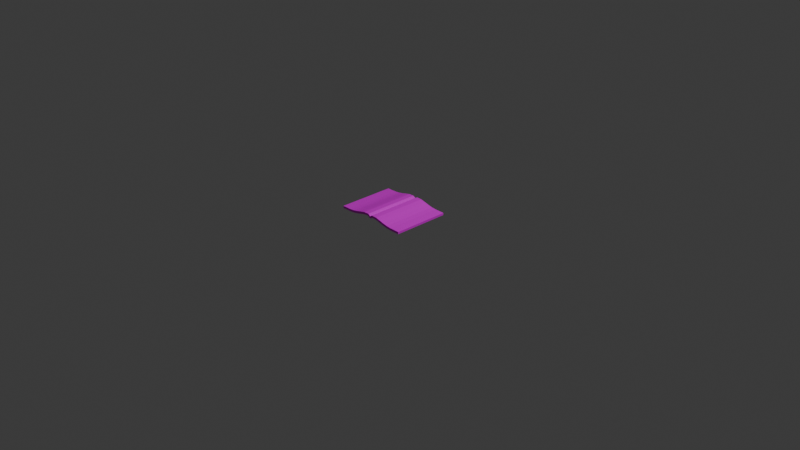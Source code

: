# Source: Hutong_Wall.blend  (saved by Blender 4.0.36; exported with 4.5.12 LTS)
import bpy
from mathutils import Matrix  # noqa: F401  (used for matrix-valued properties, if any)

bpy.ops.wm.read_factory_settings(use_empty=True)
scene = bpy.context.scene
scene.name = 'Scene'

# ---- collections
col_collection = bpy.data.collections.new('Collection'); scene.collection.children.link(col_collection)

# ---- images (referenced by path relative to the original .blend; pixels are not part of the script)
import os
ASSET_DIR = os.environ.get("B2B_ASSET_DIR", "")  # directory of the original .blend (textures are referenced by path, not embedded)
HERE = os.path.dirname(os.path.abspath(__file__))  # packed textures are extracted next to this script under _unpacked/

def load_image(name, relpath, width, height, colorspace="sRGB"):
    """Load a texture the original file referenced (path relative to the .blend, or extracted next to this script)."""
    p = next((c for c in (os.path.join(HERE, relpath), os.path.join(ASSET_DIR, relpath)) if relpath and os.path.exists(c)), "")
    if p:
        img = bpy.data.images.load(p, check_existing=True)
        img.name = name
    else:  # same state as the original file: an image datablock whose file is absent (Cycles renders it pink)
        img = bpy.data.images.new(name, width, height)
        img.source = "FILE"
        img.filepath = "//" + (relpath or name)
    img.colorspace_settings.name = colorspace
    return img
img_bookcontent_jpg = load_image('bookcontent.jpg', 'bookcontent.jpg', 1024, 1024, 'sRGB')
img_bookcontent_jpg_004 = load_image('bookcontent.jpg.004', 'bookcontent.jpg', 1024, 1024, 'sRGB')

# ---- materials (node trees are filled in below, after node groups)
mat_material_002 = bpy.data.materials.new('Material.002')
mat_material_002.use_transparent_shadow = False
mat_material_005 = bpy.data.materials.new('Material.005')
mat_material_005.use_transparent_shadow = False

# ---- material node trees
mat_material_002.use_nodes = True; mat_material_002.node_tree.nodes.clear()
_N = mat_material_002.node_tree.nodes; _L = mat_material_002.node_tree.links
n0 = _N.new('ShaderNodeBsdfPrincipled'); n0.name = 'Principled BSDF'; n0.location = (10, 300)
n0.inputs[3].default_value = 1.45
n1 = _N.new('ShaderNodeOutputMaterial'); n1.name = 'Material Output'; n1.location = (300, 300)
n2 = _N.new('ShaderNodeTexImage'); n2.name = 'Image Texture'; n2.location = (-280, 260)
n2.image = img_bookcontent_jpg
_L.new(n0.outputs[0], n1.inputs[0])
_L.new(n2.outputs[0], n0.inputs[0])
n1.is_active_output = True
mat_material_005.use_nodes = True; mat_material_005.node_tree.nodes.clear()
_N = mat_material_005.node_tree.nodes; _L = mat_material_005.node_tree.links
n0 = _N.new('ShaderNodeBsdfPrincipled'); n0.name = 'Principled BSDF'; n0.location = (10, 300)
n0.inputs[3].default_value = 1.45
n1 = _N.new('ShaderNodeOutputMaterial'); n1.name = 'Material Output'; n1.location = (300, 300)
n2 = _N.new('ShaderNodeTexImage'); n2.name = 'Image Texture'; n2.location = (-280, 260)
n2.image = img_bookcontent_jpg_004
_L.new(n0.outputs[0], n1.inputs[0])
_L.new(n2.outputs[0], n0.inputs[0])
n1.is_active_output = True

# ---- world
world_world = bpy.data.worlds.new('World'); scene.world = world_world
world_world.use_nodes = True; world_world.node_tree.nodes.clear()
_N = world_world.node_tree.nodes; _L = world_world.node_tree.links
n0 = _N.new('ShaderNodeOutputWorld'); n0.name = 'World Output'; n0.location = (300, 300)
n1 = _N.new('ShaderNodeBackground'); n1.name = 'Background'; n1.location = (10, 300)
n1.inputs[0].default_value = (0.05088, 0.05088, 0.05088, 1.0)
_L.new(n1.outputs[0], n0.inputs[0])
n0.is_active_output = True
world_world.color = (0.05088, 0.05088, 0.05088)
world_world.use_sun_shadow = False
world_world.sun_shadow_jitter_overblur = 0.0

# ---- cameras
cam_camera = bpy.data.cameras.new('Camera')
cam_camera.clip_end = 100.0
cam_camera.ortho_scale = 7.314

# ---- lights
light_light = bpy.data.lights.new('Light', 'POINT')
light_light.transmission_factor = 0.0
light_light.use_soft_falloff = False
light_light.energy = 1000.0
light_light.shadow_soft_size = 0.1
light_light.shadow_maximum_resolution = 0.006
light_light.use_absolute_resolution = True

# ---- meshes
me_plane_001 = bpy.data.meshes.new('Plane.001')
me_plane_001.from_pydata([(0.7433, -1.01, 0.1001), (0.7433, 0.9902, 0.1001), (0.2407, -1.01, 0.1229), (0.2407, 0.9902, 0.1229), (0.0006211, 0.9902, 0.1569), (0.0006213, -1.01, 0.1569), (0.4862, -1.01, 0.1019), (0.4862, 0.9902, 0.1019), (-0.1376, 0.9902, 0.1592), (-0.1376, -1.01, 0.1592), (0.1222, -1.01, 0.1408), (0.1222, 0.9902, 0.1408), (0.3613, 0.9902, 0.1086), (0.3613, -1.01, 0.1086), (0.6146, -1.01, 0.101), (0.6146, 0.9902, 0.101), (0.7409, -1.011, 0.06773), (0.7409, 0.9887, 0.06773), (0.2287, -1.011, 0.08966), (0.2287, 0.9887, 0.08966), (-0.009197, 0.9887, 0.1238), (-0.009197, -1.011, 0.1238), (-0.2048, -1.01, 0.136), (0.4812, -1.011, 0.06946), (0.4812, 0.9887, 0.06946), (-0.1776, -1.011, 0.1134), (-0.2048, 0.9902, 0.136), (-0.1776, -1.011, 0.1134), (-0.1776, 0.9887, 0.1134), (-0.2048, 0.9902, 0.136), (-0.1264, 0.9887, 0.1286), (-0.1264, -1.011, 0.1286), (0.1092, -1.011, 0.1075), (0.1092, 0.9887, 0.1075), (0.3522, 0.9887, 0.07571), (0.3522, -1.011, 0.07571), (0.6121, -1.011, 0.06862), (0.6121, 0.9887, 0.06862), (0.7433, -1.01, 0.1001), (0.7433, 0.9902, 0.1001), (-0.1376, 0.9902, 0.1592), (0.3613, 0.9902, 0.1086), (0.2407, 0.9902, 0.1229), (0.1222, 0.9902, 0.1408), (0.0006211, 0.9902, 0.1569), (0.6146, 0.9902, 0.101), (0.4862, 0.9902, 0.1019), (0.6121, -1.011, 0.06862), (0.7409, -1.011, 0.06773), (0.1092, -1.011, 0.1075), (0.2287, -1.011, 0.08966), (-0.1264, -1.011, 0.1286), (-0.009197, -1.011, 0.1238), (0.3522, -1.011, 0.07571), (0.4812, -1.011, 0.06946), (-0.2255, 0.9842, 0.1099), (-0.2255, -1.018, 0.1099), (-0.2255, 0.9842, 0.1366), (-0.2255, -1.018, 0.1366), (-0.1731, 0.9842, 0.1099), (-0.1731, -1.018, 0.1099), (-0.1731, 0.9842, 0.1366), (-0.1731, -1.018, 0.1366), (-1.149, 0.9917, 0.1001), (-1.149, -1.008, 0.1001), (-0.6461, 0.9917, 0.1229), (-0.6461, -1.008, 0.1229), (-0.406, -1.008, 0.1569), (-0.406, 0.9917, 0.1569), (-0.8916, 0.9917, 0.1019), (-0.8916, -1.008, 0.1019), (-0.2677, -1.008, 0.1592), (-0.2677, 0.9917, 0.1592), (-0.5275, 0.9917, 0.1408), (-0.5275, -1.008, 0.1408), (-0.7667, -1.008, 0.1086), (-0.7667, 0.9917, 0.1086), (-1.02, 0.9917, 0.101), (-1.02, -1.008, 0.101), (-1.146, 0.9932, 0.06773), (-1.146, -1.007, 0.06773), (-0.6341, 0.9932, 0.08966), (-0.6341, -1.007, 0.08966), (-0.3962, -1.007, 0.1238), (-0.3962, 0.9932, 0.1238), (-0.2005, 0.9917, 0.136), (-0.8865, 0.9932, 0.06946), (-0.8865, -1.007, 0.06946), (-0.2277, 0.9932, 0.1134), (-0.2005, -1.008, 0.136), (-0.2277, 0.9932, 0.1134), (-0.2277, -1.007, 0.1134), (-0.2005, -1.008, 0.136), (-0.2789, -1.007, 0.1286), (-0.2789, 0.9932, 0.1286), (-0.5146, 0.9932, 0.1075), (-0.5146, -1.007, 0.1075), (-0.7576, -1.007, 0.07571), (-0.7576, 0.9932, 0.07571), (-1.017, 0.9932, 0.06862), (-1.017, -1.007, 0.06862), (-1.149, 0.9917, 0.1001), (-1.149, -1.008, 0.1001), (-0.2677, -1.008, 0.1592), (-0.7667, -1.008, 0.1086), (-0.6461, -1.008, 0.1229), (-0.5275, -1.008, 0.1408), (-0.406, -1.008, 0.1569), (-1.02, -1.008, 0.101), (-0.8916, -1.008, 0.1019), (-1.017, 0.9932, 0.06862), (-1.146, 0.9932, 0.06773), (-0.5146, 0.9932, 0.1075), (-0.6341, 0.9932, 0.08966), (-0.2789, 0.9932, 0.1286), (-0.3962, 0.9932, 0.1238), (-0.7576, 0.9932, 0.07571), (-0.8865, 0.9932, 0.06946)], [], [(14, 45, 39, 38), (10, 43, 42, 2), (9, 40, 44, 5), (13, 41, 46, 6), (22, 29, 40, 9), (5, 44, 43, 10), (2, 42, 41, 13), (6, 46, 45, 14), (36, 16, 17, 37), (32, 18, 19, 33), (31, 21, 20, 30), (35, 23, 24, 34), (25, 31, 30, 28), (21, 32, 33, 20), (18, 35, 34, 19), (23, 36, 37, 24), (0, 1, 17, 16), (7, 12, 34, 24), (2, 13, 53, 50), (13, 6, 54, 53), (6, 14, 47, 54), (15, 7, 24, 37), (1, 15, 37, 17), (10, 2, 50, 49), (12, 3, 19, 34), (31, 25, 27, 51), (8, 26, 28, 30), (4, 8, 30, 20), (22, 9, 51, 27), (11, 4, 20, 33), (5, 10, 49, 52), (9, 5, 52, 51), (3, 11, 33, 19), (14, 38, 48, 47), (1, 0, 38, 39), (26, 8, 40, 29), (3, 12, 41, 42), (4, 11, 43, 44), (7, 15, 45, 46), (8, 4, 44, 40), (11, 3, 42, 43), (12, 7, 46, 41), (15, 1, 39, 45), (16, 36, 47, 48), (18, 32, 49, 50), (21, 31, 51, 52), (23, 35, 53, 54), (32, 21, 52, 49), (35, 18, 50, 53), (36, 23, 54, 47), (0, 16, 48, 38), (55, 56, 58, 57), (57, 58, 62, 61), (61, 62, 60, 59), (59, 60, 56, 55), (57, 61, 59, 55), (62, 58, 56, 60), (77, 108, 102, 101), (73, 106, 105, 65), (72, 103, 107, 68), (76, 104, 109, 69), (85, 92, 103, 72), (68, 107, 106, 73), (65, 105, 104, 76), (69, 109, 108, 77), (99, 79, 80, 100), (95, 81, 82, 96), (94, 84, 83, 93), (98, 86, 87, 97), (88, 94, 93, 91), (84, 95, 96, 83), (81, 98, 97, 82), (86, 99, 100, 87), (63, 64, 80, 79), (70, 75, 97, 87), (65, 76, 116, 113), (76, 69, 117, 116), (69, 77, 110, 117), (78, 70, 87, 100), (64, 78, 100, 80), (73, 65, 113, 112), (75, 66, 82, 97), (94, 88, 90, 114), (71, 89, 91, 93), (67, 71, 93, 83), (85, 72, 114, 90), (74, 67, 83, 96), (68, 73, 112, 115), (72, 68, 115, 114), (66, 74, 96, 82), (77, 101, 111, 110), (64, 63, 101, 102), (89, 71, 103, 92), (66, 75, 104, 105), (67, 74, 106, 107), (70, 78, 108, 109), (71, 67, 107, 103), (74, 66, 105, 106), (75, 70, 109, 104), (78, 64, 102, 108), (79, 99, 110, 111), (81, 95, 112, 113), (84, 94, 114, 115), (86, 98, 116, 117), (95, 84, 115, 112), (98, 81, 113, 116), (99, 86, 117, 110), (63, 79, 111, 101)])
me_plane_001.polygons.foreach_set('material_index', [0, 0, 0, 0, 0, 0, 0, 0, 0, 0, 0, 0, 0, 0, 0, 0, 0, 0, 0, 0, 0, 0, 0, 0, 0, 0, 0, 0, 0, 0, 0, 0, 0, 0, 0, 0, 0, 0, 0, 0, 0, 0, 0, 0, 0, 0, 0, 0, 0, 0, 0, 0, 0, 0, 0, 0, 0, 1, 1, 1, 1, 1, 1, 1, 1, 1, 1, 1, 1, 1, 1, 1, 1, 1, 1, 1, 1, 1, 1, 1, 1, 1, 1, 1, 1, 1, 1, 1, 1, 1, 1, 1, 1, 1, 1, 1, 1, 1, 1, 1, 1, 1, 1, 1, 1, 1, 1, 1])
_uv = me_plane_001.uv_layers.new(name='UVMap')
_uv.uv.foreach_set('vector', [0.9375, 0.0, 0.9375, 1.0, 1.0, 1.0, 1.0, 0.0, 0.6875, 0.0, 0.6875, 1.0, 0.75, 1.0, 0.75, 0.0, 0.5625, 0.0, 0.5625, 1.0, 0.625, 1.0, 0.625, 0.0, 0.8125, 0.0, 0.8125, 1.0, 0.875, 1.0, 0.875, 0.0, 0.5312, 0.0, 0.5312, 1.0, 0.5625, 1.0, 0.5625, 0.0, 0.625, 0.0, 0.625, 1.0, 0.6875, 1.0, 0.6875, 0.0, 0.75, 0.0, 0.75, 1.0, 0.8125, 1.0, 0.8125, 0.0, 0.875, 0.0, 0.875, 1.0, 0.9375, 1.0, 0.9375, 0.0, 0.9375, 0.0, 1.0, 0.0, 1.0, 1.0, 0.9375, 1.0, 0.6875, 0.0, 0.75, 0.0, 0.75, 1.0, 0.6875, 1.0, 0.5625, 0.0, 0.625, 0.0, 0.625, 1.0, 0.5625, 1.0, 0.8125, 0.0, 0.875, 0.0, 0.875, 1.0, 0.8125, 1.0, 0.5312, 0.0, 0.5625, 0.0, 0.5625, 1.0, 0.5312, 1.0, 0.625, 0.0, 0.6875, 0.0, 0.6875, 1.0, 0.625, 1.0, 0.75, 0.0, 0.8125, 0.0, 0.8125, 1.0, 0.75, 1.0, 0.875, 0.0, 0.9375, 0.0, 0.9375, 1.0, 0.875, 1.0, 1.0, 0.0, 1.0, 1.0, 1.0, 1.0, 1.0, 0.0, 0.875, 1.0, 0.8125, 1.0, 0.8125, 1.0, 0.875, 1.0, 0.75, 0.0, 0.8125, 0.0, 0.8125, 0.0, 0.75, 0.0, 0.8125, 0.0, 0.875, 0.0, 0.875, 0.0, 0.8125, 0.0, 0.875, 0.0, 0.9375, 0.0, 0.9375, 0.0, 0.875, 0.0, 0.9375, 1.0, 0.875, 1.0, 0.875, 1.0, 0.9375, 1.0, 1.0, 1.0, 0.9375, 1.0, 0.9375, 1.0, 1.0, 1.0, 0.6875, 0.0, 0.75, 0.0, 0.75, 0.0, 0.6875, 0.0, 0.8125, 1.0, 0.75, 1.0, 0.75, 1.0, 0.8125, 1.0, 0.5625, 0.0, 0.5312, 0.0, 0.5312, 0.0, 0.5625, 0.0, 0.5625, 1.0, 0.5312, 1.0, 0.5312, 1.0, 0.5625, 1.0, 0.625, 1.0, 0.5625, 1.0, 0.5625, 1.0, 0.625, 1.0, 0.5312, 0.0, 0.5625, 0.0, 0.5625, 0.0, 0.5312, 0.0, 0.6875, 1.0, 0.625, 1.0, 0.625, 1.0, 0.6875, 1.0, 0.625, 0.0, 0.6875, 0.0, 0.6875, 0.0, 0.625, 0.0, 0.5625, 0.0, 0.625, 0.0, 0.625, 0.0, 0.5625, 0.0, 0.75, 1.0, 0.6875, 1.0, 0.6875, 1.0, 0.75, 1.0, 0.9375, 0.0, 1.0, 0.0, 1.0, 0.0, 0.9375, 0.0, 1.0, 1.0, 1.0, 0.0, 1.0, 0.0, 1.0, 1.0, 0.5312, 1.0, 0.5625, 1.0, 0.5625, 1.0, 0.5312, 1.0, 0.75, 1.0, 0.8125, 1.0, 0.8125, 1.0, 0.75, 1.0, 0.625, 1.0, 0.6875, 1.0, 0.6875, 1.0, 0.625, 1.0, 0.875, 1.0, 0.9375, 1.0, 0.9375, 1.0, 0.875, 1.0, 0.5625, 1.0, 0.625, 1.0, 0.625, 1.0, 0.5625, 1.0, 0.6875, 1.0, 0.75, 1.0, 0.75, 1.0, 0.6875, 1.0, 0.8125, 1.0, 0.875, 1.0, 0.875, 1.0, 0.8125, 1.0, 0.9375, 1.0, 1.0, 1.0, 1.0, 1.0, 0.9375, 1.0, 1.0, 0.0, 0.9375, 0.0, 0.9375, 0.0, 1.0, 0.0, 0.75, 0.0, 0.6875, 0.0, 0.6875, 0.0, 0.75, 0.0, 0.625, 0.0, 0.5625, 0.0, 0.5625, 0.0, 0.625, 0.0, 0.875, 0.0, 0.8125, 0.0, 0.8125, 0.0, 0.875, 0.0, 0.6875, 0.0, 0.625, 0.0, 0.625, 0.0, 0.6875, 0.0, 0.8125, 0.0, 0.75, 0.0, 0.75, 0.0, 0.8125, 0.0, 0.9375, 0.0, 0.875, 0.0, 0.875, 0.0, 0.9375, 0.0, 1.0, 0.0, 1.0, 0.0, 1.0, 0.0, 1.0, 0.0, 0.375, 0.0, 0.625, 0.0, 0.625, 0.25, 0.375, 0.25, 0.375, 0.25, 0.625, 0.25, 0.625, 0.5, 0.375, 0.5, 0.375, 0.5, 0.625, 0.5, 0.625, 0.75, 0.375, 0.75, 0.375, 0.75, 0.625, 0.75, 0.625, 1.0, 0.375, 1.0, 0.125, 0.5, 0.375, 0.5, 0.375, 0.75, 0.125, 0.75, 0.625, 0.5, 0.875, 0.5, 0.875, 0.75, 0.625, 0.75, 0.9375, 0.0, 0.9375, 1.0, 1.0, 1.0, 1.0, 0.0, 0.6875, 0.0, 0.6875, 1.0, 0.75, 1.0, 0.75, 0.0, 0.5625, 0.0, 0.5625, 1.0, 0.625, 1.0, 0.625, 0.0, 0.8125, 0.0, 0.8125, 1.0, 0.875, 1.0, 0.875, 0.0, 0.5312, 0.0, 0.5312, 1.0, 0.5625, 1.0, 0.5625, 0.0, 0.625, 0.0, 0.625, 1.0, 0.6875, 1.0, 0.6875, 0.0, 0.75, 0.0, 0.75, 1.0, 0.8125, 1.0, 0.8125, 0.0, 0.875, 0.0, 0.875, 1.0, 0.9375, 1.0, 0.9375, 0.0, 0.9375, 0.0, 1.0, 0.0, 1.0, 1.0, 0.9375, 1.0, 0.6875, 0.0, 0.75, 0.0, 0.75, 1.0, 0.6875, 1.0, 0.5625, 0.0, 0.625, 0.0, 0.625, 1.0, 0.5625, 1.0, 0.8125, 0.0, 0.875, 0.0, 0.875, 1.0, 0.8125, 1.0, 0.5312, 0.0, 0.5625, 0.0, 0.5625, 1.0, 0.5312, 1.0, 0.625, 0.0, 0.6875, 0.0, 0.6875, 1.0, 0.625, 1.0, 0.75, 0.0, 0.8125, 0.0, 0.8125, 1.0, 0.75, 1.0, 0.875, 0.0, 0.9375, 0.0, 0.9375, 1.0, 0.875, 1.0, 1.0, 0.0, 1.0, 1.0, 1.0, 1.0, 1.0, 0.0, 0.875, 1.0, 0.8125, 1.0, 0.8125, 1.0, 0.875, 1.0, 0.75, 0.0, 0.8125, 0.0, 0.8125, 0.0, 0.75, 0.0, 0.8125, 0.0, 0.875, 0.0, 0.875, 0.0, 0.8125, 0.0, 0.875, 0.0, 0.9375, 0.0, 0.9375, 0.0, 0.875, 0.0, 0.9375, 1.0, 0.875, 1.0, 0.875, 1.0, 0.9375, 1.0, 1.0, 1.0, 0.9375, 1.0, 0.9375, 1.0, 1.0, 1.0, 0.6875, 0.0, 0.75, 0.0, 0.75, 0.0, 0.6875, 0.0, 0.8125, 1.0, 0.75, 1.0, 0.75, 1.0, 0.8125, 1.0, 0.5625, 0.0, 0.5312, 0.0, 0.5312, 0.0, 0.5625, 0.0, 0.5625, 1.0, 0.5312, 1.0, 0.5312, 1.0, 0.5625, 1.0, 0.625, 1.0, 0.5625, 1.0, 0.5625, 1.0, 0.625, 1.0, 0.5312, 0.0, 0.5625, 0.0, 0.5625, 0.0, 0.5312, 0.0, 0.6875, 1.0, 0.625, 1.0, 0.625, 1.0, 0.6875, 1.0, 0.625, 0.0, 0.6875, 0.0, 0.6875, 0.0, 0.625, 0.0, 0.5625, 0.0, 0.625, 0.0, 0.625, 0.0, 0.5625, 0.0, 0.75, 1.0, 0.6875, 1.0, 0.6875, 1.0, 0.75, 1.0, 0.9375, 0.0, 1.0, 0.0, 1.0, 0.0, 0.9375, 0.0, 1.0, 1.0, 1.0, 0.0, 1.0, 0.0, 1.0, 1.0, 0.5312, 1.0, 0.5625, 1.0, 0.5625, 1.0, 0.5312, 1.0, 0.75, 1.0, 0.8125, 1.0, 0.8125, 1.0, 0.75, 1.0, 0.625, 1.0, 0.6875, 1.0, 0.6875, 1.0, 0.625, 1.0, 0.875, 1.0, 0.9375, 1.0, 0.9375, 1.0, 0.875, 1.0, 0.5625, 1.0, 0.625, 1.0, 0.625, 1.0, 0.5625, 1.0, 0.6875, 1.0, 0.75, 1.0, 0.75, 1.0, 0.6875, 1.0, 0.8125, 1.0, 0.875, 1.0, 0.875, 1.0, 0.8125, 1.0, 0.9375, 1.0, 1.0, 1.0, 1.0, 1.0, 0.9375, 1.0, 1.0, 0.0, 0.9375, 0.0, 0.9375, 0.0, 1.0, 0.0, 0.75, 0.0, 0.6875, 0.0, 0.6875, 0.0, 0.75, 0.0, 0.625, 0.0, 0.5625, 0.0, 0.5625, 0.0, 0.625, 0.0, 0.875, 0.0, 0.8125, 0.0, 0.8125, 0.0, 0.875, 0.0, 0.6875, 0.0, 0.625, 0.0, 0.625, 0.0, 0.6875, 0.0, 0.8125, 0.0, 0.75, 0.0, 0.75, 0.0, 0.8125, 0.0, 0.9375, 0.0, 0.875, 0.0, 0.875, 0.0, 0.9375, 0.0, 1.0, 0.0, 1.0, 0.0, 1.0, 0.0, 1.0, 0.0])
me_plane_001.materials.append(mat_material_002)
me_plane_001.materials.append(mat_material_005)
me_plane_001.update()

# ---- objects
ob_light = bpy.data.objects.new('Light', light_light)
ob_camera = bpy.data.objects.new('Camera', cam_camera)
ob_plane = bpy.data.objects.new('Plane', me_plane_001)

# ---- transforms, parenting, visibility, modifiers, constraints
ob_light.location = (4.076, 1.005, 5.904)
ob_light.rotation_euler = (0.6503, 0.05522, 1.866)
ob_light.lock_rotations_4d = False
ob_light.empty_display_type = 'ARROWS'
ob_light.color = (0.0, 0.0, 0.0, 0.0)
ob_light.lineart.crease_threshold = 0.0
ob_camera.location = (7.359, -6.926, 4.958)
ob_camera.rotation_euler = (1.109, 0.0, 0.8149)
ob_camera.lock_rotations_4d = False
ob_camera.empty_display_type = 'ARROWS'
ob_camera.color = (0.0, 0.0, 0.0, 0.0)
ob_camera.display_type = 'WIRE'
ob_camera.lineart.crease_threshold = 0.0
ob_plane.location = (0.0, 1.863e-09, 0.0)
ob_plane.scale = (0.4318, 0.3126, 0.7501)

# ---- collection membership
col_collection.objects.link(ob_light)
col_collection.objects.link(ob_camera)
col_collection.objects.link(ob_plane)

# ---- scene / render settings (as saved in the file)
scene.camera = ob_camera
scene.frame_start = 1; scene.frame_end = 250; scene.frame_set(1)
scene.render.engine = 'BLENDER_EEVEE_NEXT'
scene.cycles.sampling_pattern = 'TABULATED_SOBOL'
bpy.context.view_layer.update()
